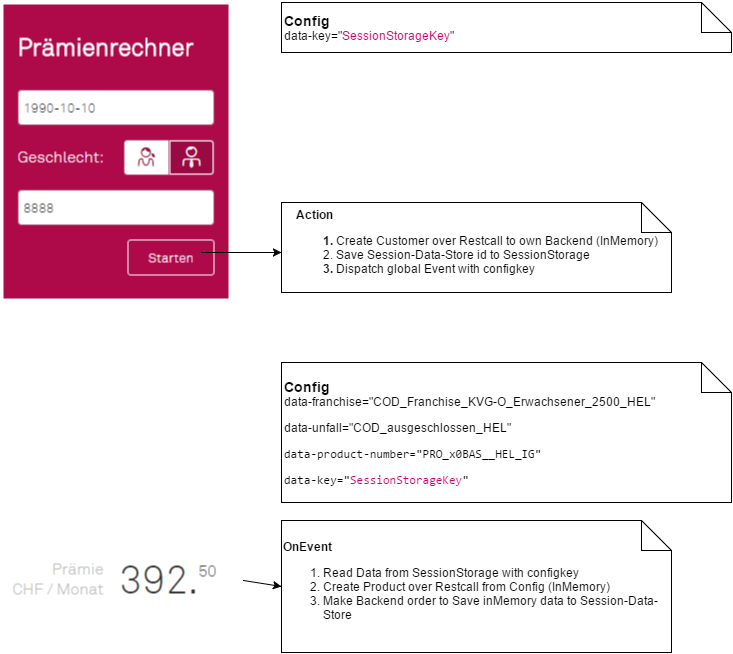

The diagram above was exported from draw.io. Its source (the exported page's mxGraphModel, read from the mxfile embedded in the PNG):
<mxGraphModel dx="1434" dy="842" grid="1" gridSize="10" guides="1" tooltips="1" connect="1" arrows="1" fold="1" page="1" pageScale="1" pageWidth="826" pageHeight="1169" background="#ffffff" math="0" shadow="0">
  <root>
    <mxCell id="0" />
    <mxCell id="1" parent="0" />
    <mxCell id="3" value="" style="shape=image;verticalLabelPosition=bottom;verticalAlign=top;image=data:image/png,(base64 omitted: 9652 chars);" vertex="1" parent="1">
      <mxGeometry x="70" y="40" width="227" height="298" as="geometry" />
    </mxCell>
    <mxCell id="4" value="&lt;pre&gt;&lt;div style=&quot;text-align: left&quot;&gt;&lt;b style=&quot;font-family: &amp;#34;helvetica&amp;#34; ; line-height: 1.2 ; white-space: normal&quot;&gt;&lt;font style=&quot;font-size: 14px&quot;&gt;Config&lt;/font&gt;&lt;/b&gt;&lt;/div&gt;&lt;div style=&quot;text-align: left&quot;&gt;&lt;span style=&quot;font-family: &amp;#34;helvetica&amp;#34; ; line-height: 1.2 ; white-space: normal&quot;&gt;data-key=&quot;&lt;/span&gt;&lt;span style=&quot;font-family: &amp;#34;helvetica&amp;#34; ; line-height: 1.2 ; white-space: normal&quot;&gt;&lt;font color=&quot;#cc0066&quot;&gt;SessionStorageKey&lt;/font&gt;&lt;/span&gt;&lt;span style=&quot;font-family: &amp;#34;helvetica&amp;#34; ; line-height: 1.2 ; white-space: normal&quot;&gt;&quot;&lt;/span&gt;&lt;br&gt;&lt;/div&gt;&lt;/pre&gt;" style="shape=note;whiteSpace=wrap;html=1;align=left;" vertex="1" parent="1">
      <mxGeometry x="350" y="40" width="450" height="50" as="geometry" />
    </mxCell>
    <mxCell id="6" value="" style="endArrow=classic;html=1;" edge="1" parent="1">
      <mxGeometry width="50" height="50" relative="1" as="geometry">
        <mxPoint x="270" y="290" as="sourcePoint" />
        <mxPoint x="350" y="290" as="targetPoint" />
      </mxGeometry>
    </mxCell>
    <mxCell id="7" value="&lt;div style=&quot;text-align: left&quot;&gt;&lt;b&gt;Action&lt;/b&gt;&lt;br&gt;&lt;ol&gt;&lt;li style=&quot;font-weight: bold&quot;&gt;&lt;span style=&quot;font-weight: normal ; line-height: 1.2&quot;&gt;Create Customer over Restcall to own Backend (InMemory)&lt;/span&gt;&lt;br&gt;&lt;/li&gt;&lt;li&gt;Save Session-Data-Store id to SessionStorage&lt;/li&gt;&lt;li style=&quot;font-weight: bold&quot;&gt;&lt;span style=&quot;font-weight: normal ; line-height: 1.2&quot;&gt;Dispatch global Event with configkey&lt;/span&gt;&lt;/li&gt;&lt;/ol&gt;&lt;/div&gt;" style="shape=note;whiteSpace=wrap;html=1;" vertex="1" parent="1">
      <mxGeometry x="350" y="240" width="390" height="90" as="geometry" />
    </mxCell>
    <mxCell id="8" value="" style="shape=image;verticalLabelPosition=bottom;verticalAlign=top;image=data:image/png,(base64 omitted: 3844 chars);labelBorderColor=#000000;" vertex="1" parent="1">
      <mxGeometry x="70" y="585" width="242" height="65" as="geometry" />
    </mxCell>
    <mxCell id="9" value="" style="endArrow=classic;html=1;exitX=1;exitY=0.5;entryX=0;entryY=0.5;" edge="1" parent="1" source="8" target="10">
      <mxGeometry x="350" y="608" width="50" height="50" as="geometry">
        <mxPoint x="350" y="608" as="sourcePoint" />
        <mxPoint x="430" y="608" as="targetPoint" />
      </mxGeometry>
    </mxCell>
    <mxCell id="10" value="&lt;div style=&quot;text-align: left&quot;&gt;&lt;b&gt;OnEvent&lt;/b&gt;&lt;br&gt;&lt;ol&gt;&lt;li&gt;Read Data from SessionStorage with configkey&lt;/li&gt;&lt;li&gt;&lt;span&gt;Create Product over Restcall from Config (InMemory)&lt;/span&gt;&lt;/li&gt;&lt;li&gt;Make Backend order to Save inMemory data to Session-Data-Store&lt;/li&gt;&lt;/ol&gt;&lt;/div&gt;" style="shape=note;whiteSpace=wrap;html=1;" vertex="1" parent="1">
      <mxGeometry x="350" y="558" width="390" height="132" as="geometry" />
    </mxCell>
    <mxCell id="12" value="&lt;pre&gt;&lt;div style=&quot;text-align: left&quot;&gt;&lt;b style=&quot;font-family: &amp;#34;helvetica&amp;#34; ; line-height: 1.2 ; white-space: normal&quot;&gt;&lt;font style=&quot;font-size: 14px&quot;&gt;Config&lt;/font&gt;&lt;/b&gt;&lt;/div&gt;&lt;div style=&quot;text-align: left&quot;&gt;&lt;span style=&quot;font-family: &amp;#34;helvetica&amp;#34; ; line-height: 1.2 ; white-space: normal&quot;&gt;data-franchise=&lt;/span&gt;&lt;span style=&quot;font-family: &amp;#34;helvetica&amp;#34; ; line-height: 1.2 ; white-space: normal&quot;&gt;&quot;COD_Franchise_KVG-O_Erwachsener_2500_HEL&quot;&lt;/span&gt;&lt;/div&gt;&lt;/pre&gt;&lt;pre style=&quot;text-align: left&quot;&gt;&lt;span style=&quot;font-family: &amp;#34;helvetica&amp;#34; ; line-height: 1.2 ; white-space: normal&quot;&gt;data-unfall=&lt;/span&gt;&lt;span style=&quot;line-height: 1.2 ; font-family: &amp;#34;helvetica&amp;#34; ; white-space: normal&quot;&gt;&quot;COD_ausgeschlossen_HEL&quot;&lt;/span&gt;&lt;/pre&gt;&lt;pre style=&quot;text-align: left&quot;&gt;&lt;span&gt;data-product-number=&lt;/span&gt;&lt;span&gt;&quot;PRO_x0BAS__HEL_IG&quot;&lt;/span&gt;&lt;/pre&gt;&lt;pre style=&quot;text-align: left&quot;&gt;data-key=&quot;&lt;font color=&quot;#cc0066&quot;&gt;SessionStorageKey&lt;/font&gt;&quot;&lt;/pre&gt;" style="shape=note;whiteSpace=wrap;html=1;align=left;" vertex="1" parent="1">
      <mxGeometry x="350" y="400" width="450" height="140" as="geometry" />
    </mxCell>
  </root>
</mxGraphModel>